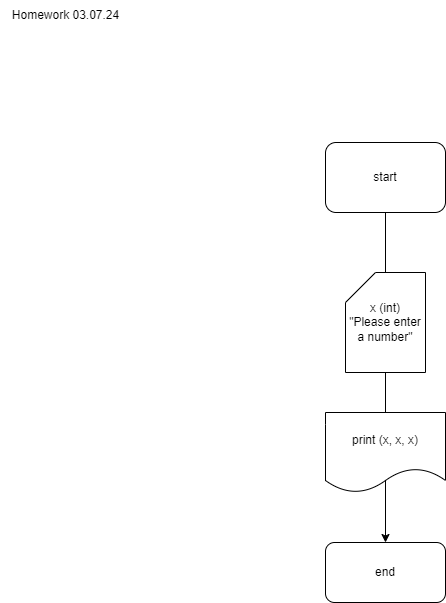

The diagram above was exported from draw.io. Its source (the exported page's mxGraphModel, read from the mxfile embedded in the PNG):
<mxGraphModel dx="880" dy="426" grid="1" gridSize="10" guides="1" tooltips="1" connect="1" arrows="1" fold="1" page="1" pageScale="1" pageWidth="850" pageHeight="1100" math="0" shadow="0">
  <root>
    <mxCell id="0" />
    <mxCell id="1" parent="0" />
    <mxCell id="CCtfQySQfrA2FDXJ_rF_-3" style="edgeStyle=orthogonalEdgeStyle;rounded=0;orthogonalLoop=1;jettySize=auto;html=1;" edge="1" parent="1" source="CCtfQySQfrA2FDXJ_rF_-1" target="CCtfQySQfrA2FDXJ_rF_-4">
      <mxGeometry relative="1" as="geometry">
        <mxPoint x="420" y="460" as="targetPoint" />
      </mxGeometry>
    </mxCell>
    <mxCell id="CCtfQySQfrA2FDXJ_rF_-1" value="start" style="rounded=1;whiteSpace=wrap;html=1;" vertex="1" parent="1">
      <mxGeometry x="360" y="190" width="120" height="70" as="geometry" />
    </mxCell>
    <mxCell id="CCtfQySQfrA2FDXJ_rF_-2" value="Homework 03.07.24" style="text;html=1;align=center;verticalAlign=middle;resizable=0;points=[];autosize=1;strokeColor=none;fillColor=none;" vertex="1" parent="1">
      <mxGeometry x="35" y="48" width="130" height="30" as="geometry" />
    </mxCell>
    <mxCell id="CCtfQySQfrA2FDXJ_rF_-4" value="end" style="rounded=1;whiteSpace=wrap;html=1;" vertex="1" parent="1">
      <mxGeometry x="360" y="590" width="120" height="60" as="geometry" />
    </mxCell>
    <mxCell id="CCtfQySQfrA2FDXJ_rF_-5" value="x (int)&lt;div&gt;&quot;Please enter a number&quot;&lt;/div&gt;" style="shape=card;whiteSpace=wrap;html=1;" vertex="1" parent="1">
      <mxGeometry x="380" y="320" width="80" height="100" as="geometry" />
    </mxCell>
    <mxCell id="CCtfQySQfrA2FDXJ_rF_-6" value="print (x, x, x)" style="shape=document;whiteSpace=wrap;html=1;boundedLbl=1;" vertex="1" parent="1">
      <mxGeometry x="360" y="460" width="120" height="80" as="geometry" />
    </mxCell>
  </root>
</mxGraphModel>